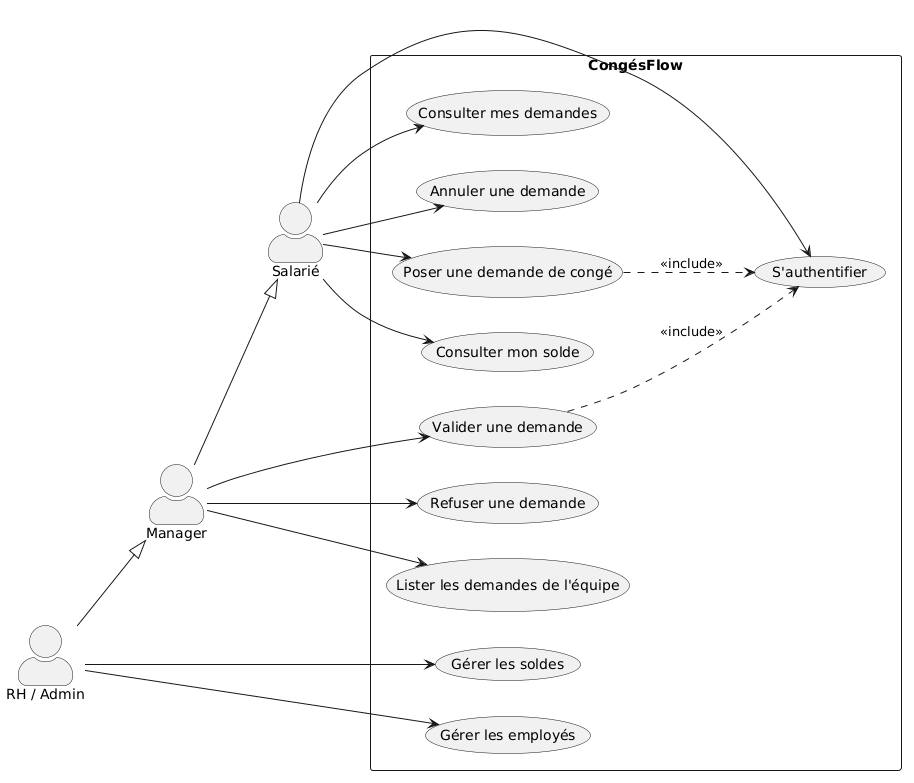

The diagram above was rendered by PlantUML. Its source (embedded in the PNG):
@startuml
' Diagramme de cas d'utilisation - CongesFlow
left to right direction
skinparam packageStyle rectangle
skinparam actorStyle awesome

actor "Salarié" as S
actor "Manager" as M
actor "RH / Admin" as RH

' Heritage des roles : Manager et RH font tout ce que fait un Salarie
M --|> S
RH --|> M

rectangle "CongésFlow" {
  usecase "S'authentifier" as UC0
  usecase "Poser une demande de congé" as UC1
  usecase "Consulter mon solde" as UC2
  usecase "Consulter mes demandes" as UC3
  usecase "Annuler une demande" as UC4
  usecase "Valider une demande" as UC5
  usecase "Refuser une demande" as UC6
  usecase "Lister les demandes de l'équipe" as UC7
  usecase "Gérer les soldes" as UC8
  usecase "Gérer les employés" as UC9
}

S --> UC0
S --> UC1
S --> UC2
S --> UC3
S --> UC4

M --> UC5
M --> UC6
M --> UC7

RH --> UC8
RH --> UC9

UC1 ..> UC0 : <<include>>
UC5 ..> UC0 : <<include>>
@enduml